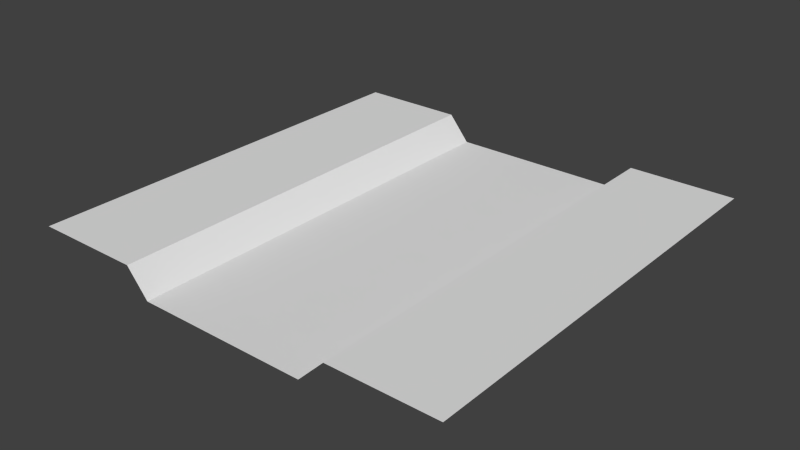 # Source: top-dip.blend  (saved by Blender 2.71.0; exported with 4.5.12 LTS)
import bpy
from mathutils import Matrix  # noqa: F401  (used for matrix-valued properties, if any)

bpy.ops.wm.read_factory_settings(use_empty=True)
scene = bpy.context.scene
scene.name = 'Scene'

# ---- collections
col_collection_1 = bpy.data.collections.new('Collection 1'); scene.collection.children.link(col_collection_1)

# ---- world
world_world = bpy.data.worlds.new('World'); scene.world = world_world
world_world.color = (0.05088, 0.05088, 0.05088)
world_world.use_sun_shadow = False
world_world.sun_shadow_jitter_overblur = 0.0
world_world.cycles.sampling_method = 'MANUAL'
world_world.cycles.sample_map_resolution = 256

# ---- meshes
me_plane = bpy.data.meshes.new('Plane')
me_plane.from_pydata([(-0.5, 3.199e-07, 0.5), (-0.5, -3.199e-07, -0.5), (-0.2, -0.06, 0.5), (-0.2, -0.06, -0.5), (-0.25, -3.199e-07, -0.5), (-0.25, 3.199e-07, 0.5), (0.195, -0.06, 0.5), (0.195, -0.06, -0.5), (0.255, 3.204e-07, 0.5), (0.255, -3.204e-07, -0.5), (0.5005, 4.589e-05, 0.5), (0.5005, 4.525e-05, -0.5)], [], [(10, 11, 9, 8), (5, 0, 1, 4), (8, 9, 7, 6), (5, 4, 3, 2), (2, 6, 7, 3)])
me_plane.use_remesh_preserve_volume = False
me_plane.use_remesh_preserve_attributes = False
me_plane.use_mirror_vertex_groups = False
me_plane.update()

# ---- objects
ob_plane = bpy.data.objects.new('Plane', me_plane)

# ---- transforms, parenting, visibility, modifiers, constraints
ob_plane.location = (0.0, 0.0, 0.0)
ob_plane.rotation_euler = (1.571, -0.0, 0.0)
ob_plane.lineart.crease_threshold = 0.0

# ---- collection membership
col_collection_1.objects.link(ob_plane)

# ---- scene / render settings (as saved in the file)
scene.frame_start = 1; scene.frame_end = 250; scene.frame_set(1)
scene.render.engine = 'BLENDER_EEVEE_NEXT'
scene.render.resolution_percentage = 50
scene.render.dither_intensity = 0.0
scene.cycles.use_denoising = False
scene.cycles.samples = 10
scene.cycles.sampling_pattern = 'TABULATED_SOBOL'
scene.cycles.light_sampling_threshold = 0.0
scene.cycles.use_adaptive_sampling = False
scene.cycles.use_light_tree = False
scene.cycles.blur_glossy = 0.0
scene.cycles.volume_bounces = 1
scene.cycles.pixel_filter_type = 'GAUSSIAN'
scene.cycles.sample_clamp_indirect = 0.0
scene.view_settings.view_transform = 'Standard'
bpy.context.view_layer.update()

# ---- added for rendering (the .blend has no active camera and no usable light): camera, sun
cam_auto = bpy.data.cameras.new('AutoCamera')
cam_auto.lens = 50.0
cam_auto.sensor_width = 36.0
cam_auto.clip_end = 1000.0
ob_auto_camera = bpy.data.objects.new('AutoCamera', cam_auto)
scene.collection.objects.link(ob_auto_camera)
ob_auto_camera.location = (1.31018, -1.57194, 1.01798)
ob_auto_camera.rotation_euler = (1.09748, -7.21219e-08, 0.694738)
scene.camera = ob_auto_camera
light_auto_sun = bpy.data.lights.new('AutoSun', 'SUN')
light_auto_sun.energy = 3.0
light_auto_sun.angle = 0.0523599
ob_auto_sun = bpy.data.objects.new('AutoSun', light_auto_sun)
scene.collection.objects.link(ob_auto_sun)
ob_auto_sun.rotation_euler = (0.872665, 0.174533, 0.523599)
bpy.context.view_layer.update()
